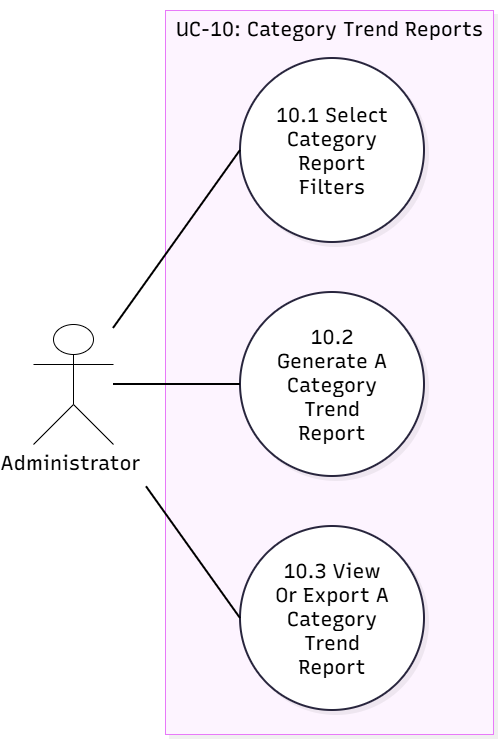

The diagram above was exported from draw.io. Its source (the exported page's mxGraphModel, read from the mxfile embedded in the PNG):
<mxGraphModel dx="1229" dy="781" grid="1" gridSize="10" guides="1" tooltips="1" connect="1" arrows="1" fold="1" page="1" pageScale="1" pageWidth="827" pageHeight="1169" math="0" shadow="0">
  <root>
    <mxCell id="0" />
    <mxCell id="1" parent="0" />
    <UserObject label="" mermaidData="{&#10;  &quot;data&quot;: &quot;flowchart LR\n    Admin[\&quot;Administrator\&quot;]\n    subgraph UC10Detail[\&quot;UC-10: Category Trend Reports\&quot;]\n        UC10_10_1((\&quot;10.1 Select Category Report Filters\&quot;))\n        UC10_10_2((\&quot;10.2 Generate A Category Trend Report\&quot;))\n        UC10_10_3((\&quot;10.3 View Or Export A Category Trend Report\&quot;))\n    end\n    Admin --- UC10_10_1\n    Admin --- UC10_10_2\n    Admin --- UC10_10_3&quot;,&#10;  &quot;config&quot;: null,&#10;  &quot;version&quot;: &quot;12&quot;&#10;}" id="C17RGd_ToGzWL5ZiMJ9A-10">
      <mxCell connectable="0" parent="1" style="group;transparentBounds=1;editIcon=1;lockedGroup=0;groupPadding=10;fontColor=default;fontSize=20;" vertex="1">
        <mxGeometry as="geometry" />
      </mxCell>
    </UserObject>
    <UserObject label="UC-10: Category Trend Reports" mermaidId="n:UC10Detail" mermaidBaseStyle="html=1;whiteSpace=nowrap;strokeWidth=1;verticalAlign=top;fillColor=#FDF4FF;strokeColor=#E879F9;fontColor=#000000;fontFamily=Recursive;fontSize=14;shadow=1;shadowColor=#000000;shadowOffsetX=4;shadowOffsetY=4;shadowBlur=0;shadowOpacity=6;" mermaidBaseValue="UC-10: Category Trend Reports" id="C17RGd_ToGzWL5ZiMJ9A-11">
      <mxCell parent="C17RGd_ToGzWL5ZiMJ9A-10" style="html=1;whiteSpace=nowrap;strokeWidth=1;verticalAlign=top;fillColor=#FDF4FF;strokeColor=#E879F9;fontColor=default;fontFamily=Recursive;fontSize=20;shadow=1;shadowColor=#000000;shadowOffsetX=4;shadowOffsetY=4;shadowBlur=0;shadowOpacity=6;fontSource=https%3A%2F%2Ffonts.googleapis.com%2Fcss%3Ffamily%3DRecursive;container=0;" vertex="1">
        <mxGeometry height="724" width="328" x="232" y="30" as="geometry" />
      </mxCell>
    </UserObject>
    <UserObject label="10.1 Select Category Report Filters" mermaidId="n:UC10_10_1" mermaidBaseStyle="ellipse;html=1;aspect=fixed;strokeWidth=2;whiteSpace=wrap;fillColor=#ffffff;strokeColor=#28253D;fontColor=#28253D;fontFamily=Recursive;fontSize=14;shadow=1;shadowColor=#000000;shadowOffsetX=4;shadowOffsetY=4;shadowBlur=0;shadowOpacity=6;" mermaidBaseValue="10.1 Select Category Report Filters" id="C17RGd_ToGzWL5ZiMJ9A-12">
      <mxCell parent="C17RGd_ToGzWL5ZiMJ9A-10" style="ellipse;html=1;aspect=fixed;strokeWidth=2;whiteSpace=wrap;fillColor=#ffffff;strokeColor=#28253D;fontColor=default;fontFamily=Recursive;fontSize=20;shadow=1;shadowColor=#000000;shadowOffsetX=4;shadowOffsetY=4;shadowBlur=0;shadowOpacity=6;labelWidth=120;fontSource=https%3A%2F%2Ffonts.googleapis.com%2Fcss%3Ffamily%3DRecursive;" vertex="1">
        <mxGeometry height="184" width="184" x="307" y="78" as="geometry" />
      </mxCell>
    </UserObject>
    <UserObject label="10.2 Generate A Category Trend Report" mermaidId="n:UC10_10_2" mermaidBaseStyle="ellipse;html=1;aspect=fixed;strokeWidth=2;whiteSpace=wrap;fillColor=#ffffff;strokeColor=#28253D;fontColor=#28253D;fontFamily=Recursive;fontSize=14;shadow=1;shadowColor=#000000;shadowOffsetX=4;shadowOffsetY=4;shadowBlur=0;shadowOpacity=6;" mermaidBaseValue="10.2 Generate A Category Trend Report" id="C17RGd_ToGzWL5ZiMJ9A-13">
      <mxCell parent="C17RGd_ToGzWL5ZiMJ9A-10" style="ellipse;html=1;aspect=fixed;strokeWidth=2;whiteSpace=wrap;fillColor=#ffffff;strokeColor=#28253D;fontColor=default;fontFamily=Recursive;fontSize=20;shadow=1;shadowColor=#000000;shadowOffsetX=4;shadowOffsetY=4;shadowBlur=0;shadowOpacity=6;labelWidth=120;fontSource=https%3A%2F%2Ffonts.googleapis.com%2Fcss%3Ffamily%3DRecursive;" vertex="1">
        <mxGeometry height="184" width="184" x="307" y="312" as="geometry" />
      </mxCell>
    </UserObject>
    <UserObject label="10.3 View Or Export A Category Trend Report" mermaidId="n:UC10_10_3" mermaidBaseStyle="ellipse;html=1;aspect=fixed;strokeWidth=2;whiteSpace=wrap;fillColor=#ffffff;strokeColor=#28253D;fontColor=#28253D;fontFamily=Recursive;fontSize=14;shadow=1;shadowColor=#000000;shadowOffsetX=4;shadowOffsetY=4;shadowBlur=0;shadowOpacity=6;" mermaidBaseValue="10.3 View Or Export A Category Trend Report" id="C17RGd_ToGzWL5ZiMJ9A-14">
      <mxCell parent="C17RGd_ToGzWL5ZiMJ9A-10" style="ellipse;html=1;aspect=fixed;strokeWidth=2;whiteSpace=wrap;fillColor=#ffffff;strokeColor=#28253D;fontColor=default;fontFamily=Recursive;fontSize=20;shadow=1;shadowColor=#000000;shadowOffsetX=4;shadowOffsetY=4;shadowBlur=0;shadowOpacity=6;labelWidth=120;fontSource=https%3A%2F%2Ffonts.googleapis.com%2Fcss%3Ffamily%3DRecursive;" vertex="1">
        <mxGeometry height="184" width="184" x="307" y="546" as="geometry" />
      </mxCell>
    </UserObject>
    <mxCell id="9DSF-LzS8cOUnTDUAHjB-1" parent="1" style="shape=umlActor;verticalLabelPosition=bottom;verticalAlign=top;html=1;outlineConnect=0;labelPerimeter=1;fontSize=20;fontColor=default;" value="&lt;span style=&quot;font-family: Recursive; white-space: normal;&quot;&gt;Administrator&amp;nbsp; &amp;nbsp; &amp;nbsp; &amp;nbsp; &amp;nbsp; &amp;nbsp; &amp;nbsp;&lt;/span&gt;" vertex="1">
      <mxGeometry height="120" width="80" x="100" y="344" as="geometry" />
    </mxCell>
    <UserObject label="" mermaidId="e:Admin-&gt;UC10_10_1#0" mermaidBaseStyle="edgeStyle=orthogonalEdgeStyle;rounded=1;curved=0;startArrow=none;endArrow=none;jumpStyle=arc;jumpSize=12;strokeColor=#000000;exitX=1;exitY=0.37;entryX=0;entryY=0.5;strokeWidth=2;" mermaidBaseValue="" id="C17RGd_ToGzWL5ZiMJ9A-16">
      <mxCell edge="1" parent="1" source="9DSF-LzS8cOUnTDUAHjB-1" style="rounded=0;startArrow=none;endArrow=none;jumpStyle=none;jumpSize=12;strokeColor=#000000;entryX=0;entryY=0.5;strokeWidth=2;fontColor=default;fontSize=20;" target="C17RGd_ToGzWL5ZiMJ9A-12">
        <mxGeometry relative="1" x="-0.0725" as="geometry">
          <mxPoint x="182" y="397.65" as="sourcePoint" />
        </mxGeometry>
      </mxCell>
    </UserObject>
    <UserObject label="" mermaidId="e:Admin-&gt;UC10_10_2#0" mermaidBaseStyle="edgeStyle=orthogonalEdgeStyle;rounded=1;curved=0;startArrow=none;endArrow=none;jumpStyle=arc;jumpSize=12;strokeColor=#000000;exitX=1;exitY=0.51;entryX=0;entryY=0.5;strokeWidth=2;" mermaidBaseValue="" id="C17RGd_ToGzWL5ZiMJ9A-17">
      <mxCell edge="1" parent="1" source="9DSF-LzS8cOUnTDUAHjB-1" style="rounded=0;startArrow=none;endArrow=none;jumpStyle=none;jumpSize=12;strokeColor=#000000;entryX=0;entryY=0.5;strokeWidth=2;fontColor=default;fontSize=20;" target="C17RGd_ToGzWL5ZiMJ9A-13">
        <mxGeometry relative="1" x="0.0263" as="geometry">
          <mxPoint x="182" y="403.95000000000005" as="sourcePoint" />
        </mxGeometry>
      </mxCell>
    </UserObject>
    <UserObject label="" mermaidId="e:Admin-&gt;UC10_10_3#0" mermaidBaseStyle="edgeStyle=orthogonalEdgeStyle;rounded=1;curved=0;startArrow=none;endArrow=none;jumpStyle=arc;jumpSize=12;strokeColor=#000000;exitX=1;exitY=0.65;entryX=0;entryY=0.5;strokeWidth=2;" mermaidBaseValue="" id="C17RGd_ToGzWL5ZiMJ9A-18">
      <mxCell edge="1" parent="1" source="9DSF-LzS8cOUnTDUAHjB-1" style="rounded=0;startArrow=none;endArrow=none;jumpStyle=none;jumpSize=12;strokeColor=#000000;entryX=0;entryY=0.5;strokeWidth=2;fontColor=default;fontSize=20;" target="C17RGd_ToGzWL5ZiMJ9A-14">
        <mxGeometry relative="1" x="-0.2273" as="geometry">
          <mxPoint x="182" y="410.25" as="sourcePoint" />
        </mxGeometry>
      </mxCell>
    </UserObject>
  </root>
</mxGraphModel>